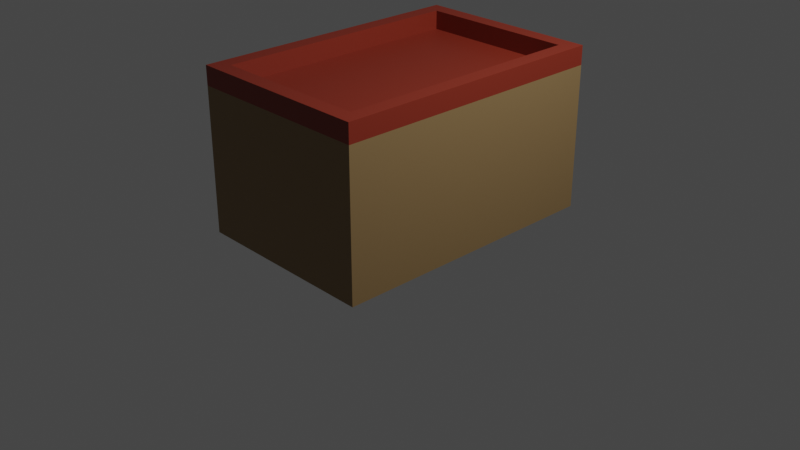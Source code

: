 # Source: desert_house.blend  (saved by Blender 2.80.75; exported with 4.5.12 LTS)
import bpy
from mathutils import Matrix  # noqa: F401  (used for matrix-valued properties, if any)

bpy.ops.wm.read_factory_settings(use_empty=True)
scene = bpy.context.scene
scene.name = 'Scene'

# ---- collections
col_collection = bpy.data.collections.new('Collection'); scene.collection.children.link(col_collection)

# ---- materials (node trees are filled in below, after node groups)
mat_material_001 = bpy.data.materials.new('Material.001')
mat_material_001.use_transparent_shadow = False
mat_material_002 = bpy.data.materials.new('Material.002')
mat_material_002.use_transparent_shadow = False

# ---- material node trees
mat_material_001.use_nodes = True; mat_material_001.node_tree.nodes.clear()
_N = mat_material_001.node_tree.nodes; _L = mat_material_001.node_tree.links
n0 = _N.new('ShaderNodeOutputMaterial'); n0.name = 'Material Output'; n0.location = (300, 300)
n1 = _N.new('ShaderNodeBsdfPrincipled'); n1.name = 'Principled BSDF'; n1.location = (10, 300)
n1.distribution = 'GGX'
n1.subsurface_method = 'BURLEY'
n1.inputs[0].default_value = (0.233, 0.02677, 0.01194, 1.0)
n1.inputs[3].default_value = 1.45
n1.inputs[27].default_value = (0.0, 0.0, 0.0, 1.0)
n1.inputs[28].default_value = 1.0
_L.new(n1.outputs[0], n0.inputs[0])
n0.is_active_output = True
mat_material_002.use_nodes = True; mat_material_002.node_tree.nodes.clear()
_N = mat_material_002.node_tree.nodes; _L = mat_material_002.node_tree.links
n0 = _N.new('ShaderNodeOutputMaterial'); n0.name = 'Material Output'; n0.location = (300, 300)
n1 = _N.new('ShaderNodeBsdfPrincipled'); n1.name = 'Principled BSDF'; n1.location = (10, 300)
n1.distribution = 'GGX'
n1.subsurface_method = 'BURLEY'
n1.inputs[0].default_value = (0.2598, 0.1661, 0.0712, 1.0)
n1.inputs[3].default_value = 1.45
n1.inputs[27].default_value = (0.0, 0.0, 0.0, 1.0)
n1.inputs[28].default_value = 1.0
_L.new(n1.outputs[0], n0.inputs[0])
n0.is_active_output = True

# ---- world
world_world = bpy.data.worlds.new('World'); scene.world = world_world
world_world.use_nodes = True; world_world.node_tree.nodes.clear()
_N = world_world.node_tree.nodes; _L = world_world.node_tree.links
n0 = _N.new('ShaderNodeOutputWorld'); n0.name = 'World Output'; n0.location = (300, 300)
n1 = _N.new('ShaderNodeBackground'); n1.name = 'Background'; n1.location = (10, 300)
n1.inputs[0].default_value = (0.05088, 0.05088, 0.05088, 1.0)
_L.new(n1.outputs[0], n0.inputs[0])
n0.is_active_output = True
world_world.color = (0.05088, 0.05088, 0.05088)
world_world.use_sun_shadow = False
world_world.sun_shadow_jitter_overblur = 0.0

# ---- cameras
cam_camera = bpy.data.cameras.new('Camera')
cam_camera.clip_end = 100.0
cam_camera.ortho_scale = 7.314

# ---- lights
light_light = bpy.data.lights.new('Light', 'POINT')
light_light.transmission_factor = 0.0
light_light.energy = 1000.0
light_light.shadow_soft_size = 0.1
light_light.shadow_maximum_resolution = 0.006
light_light.use_absolute_resolution = True

# ---- meshes
me_cube_001 = bpy.data.meshes.new('Cube.001')
me_cube_001.from_pydata([(-1.0, -1.5, -1.0), (-1.0, -1.5, 0.524), (-1.0, 1.5, -1.0), (-1.0, 1.5, 0.524), (1.0, -1.5, -1.0), (1.0, -1.5, 0.524), (1.0, 1.5, -1.0), (1.0, 1.5, 0.524), (-1.0, 0.5, -1.0), (-1.0, -0.5, -1.0), (-1.0, -0.5, 0.524), (-1.0, 0.5, 0.524), (1.0, -0.5, -1.0), (1.0, 0.5, -1.0), (1.0, 0.5, 0.524), (1.0, -0.5, 0.524), (-1.0, -1.5, 0.0), (-1.0, 1.5, 0.0), (1.0, 1.5, 0.0), (1.0, -1.5, 0.0), (1.0, 0.5, 0.0), (1.0, -0.5, 0.0), (-1.0, -0.5, 0.0), (-1.0, 0.5, 0.0), (-1.0, -1.5, 0.5), (-1.0, 1.5, 0.5), (1.0, 1.5, 0.5), (1.0, -1.5, 0.5), (1.0, 0.5, 0.5), (1.0, -0.5, 0.5), (-1.0, -0.5, 0.5), (-1.0, 0.5, 0.5), (0.5, 1.5, -1.0), (0.0, 1.5, -1.0), (-0.5, 1.5, -1.0), (-0.5, 1.5, 0.524), (0.0, 1.5, 0.524), (0.5, 1.5, 0.524), (-0.5, -1.5, -1.0), (0.0, -1.5, -1.0), (0.5, -1.5, -1.0), (0.5, -1.5, 0.524), (0.0, -1.5, 0.524), (-0.5, -1.5, 0.524), (0.5, 0.5, -1.0), (0.0, 0.5, -1.0), (-0.5, 0.5, -1.0), (0.5, -0.5, -1.0), (0.0, -0.5, -1.0), (-0.5, -0.5, -1.0), (0.5, -1.5, 0.0), (0.0, -1.5, 0.0), (-0.5, -1.5, 0.0), (-0.5, 1.5, 0.0), (0.0, 1.5, 0.0), (0.5, 1.5, 0.0), (0.5, -1.5, 0.5), (0.0, -1.5, 0.5), (-0.5, -1.5, 0.5), (-0.5, 1.5, 0.5), (0.0, 1.5, 0.5), (0.5, 1.5, 0.5), (-0.8361, 0.5, 0.724), (-0.8361, 1.336, 0.724), (0.5, 1.336, 0.724), (0.8361, 1.336, 0.724), (0.8361, -0.5, 0.724), (0.8361, -1.336, 0.724), (-0.5, -1.336, 0.724), (-0.8361, -1.336, 0.724), (-0.8361, -0.5, 0.724), (0.8361, 0.5, 0.724), (-0.5, 1.336, 0.724), (0.0, 1.336, 0.724), (0.5, -1.336, 0.724), (0.0, -1.336, 0.724), (0.0, 0.5, 0.0), (0.0, -0.5, 0.0), (0.0, -0.5, -1.0), (0.0, 0.5, -1.0), (-1.0, 0.5, 0.724), (-1.0, 1.5, 0.724), (0.5, 1.5, 0.724), (1.0, 1.5, 0.724), (1.0, -0.5, 0.724), (1.0, -1.5, 0.724), (-0.5, -1.5, 0.724), (-1.0, -1.5, 0.724), (-1.0, -0.5, 0.724), (1.0, 0.5, 0.724), (-0.5, 1.5, 0.724), (0.0, 1.5, 0.724), (0.5, -1.5, 0.724), (0.0, -1.5, 0.724), (0.5, 0.5, 0.524), (0.8361, 0.5, 0.524), (0.5, -0.5, 0.524), (0.8361, -0.5, 0.524), (-0.8361, 0.5, 0.524), (-0.5, 0.5, 0.524), (0.0, 0.5, 0.524), (-0.8361, -0.5, 0.524), (-0.5, -0.5, 0.524), (0.0, -0.5, 0.524), (0.5, 1.336, 0.524), (0.0, 1.336, 0.524), (-0.5, 1.336, 0.524), (0.5, -1.336, 0.524), (0.0, -1.336, 0.524), (-0.5, -1.336, 0.524), (-0.8361, 1.336, 0.524), (0.8361, 1.336, 0.524), (0.8361, -1.336, 0.524), (-0.8361, -1.336, 0.524), (-1.0, 0.3, 0.0), (-1.0, 0.3, -1.0), (0.0, 0.3, 0.0), (0.0, 0.3, -1.0), (-1.0, -0.3, 0.0), (-1.0, -0.3, -1.0), (0.0, -0.3, 0.0), (0.0, -0.3, -1.0), (0.0, 0.3, 0.0), (-1.0, 0.3, 0.0), (-1.0, -0.3, 0.0), (0.0, -0.3, 0.0), (0.0, 0.3, -0.1), (-1.0, 0.3, -0.1), (-1.0, -0.3, -0.1), (0.0, -0.3, -0.1), (-1.0, 0.5, 0.0), (-1.0, 0.5, -1.0), (-1.0, 0.3, 0.0), (-1.0, 0.3, -1.0), (-1.1, -0.5, 0.0), (-1.1, -0.5, -1.0), (-1.1, -0.3, 0.0), (-1.1, -0.3, -1.0), (-1.1, 0.5, 0.0), (-1.1, 0.5, -1.0), (-1.1, 0.3, 0.0), (-1.1, 0.3, -1.0), (-1.1, 0.3, 0.0), (-1.1, -0.3, 0.0), (-1.1, 0.3, -0.1), (-1.1, -0.3, -0.1)], [], [(31, 11, 3, 25), (61, 37, 7, 26), (29, 15, 5, 27), (58, 43, 1, 24), (47, 12, 4, 40), (36, 35, 90, 91), (43, 42, 93, 86), (15, 14, 89, 84), (32, 6, 13, 44), (44, 13, 12, 47), (26, 7, 14, 28), (28, 14, 15, 29), (24, 1, 10, 30), (30, 10, 11, 31), (8, 9, 78, 79), (0, 16, 22, 9), (13, 20, 21, 12), (6, 18, 20, 13), (38, 52, 16, 0), (12, 21, 19, 4), (32, 55, 18, 6), (8, 23, 17, 2), (22, 30, 31, 23), (16, 24, 30, 22), (20, 28, 29, 21), (18, 26, 28, 20), (52, 58, 24, 16), (21, 29, 27, 19), (55, 61, 26, 18), (23, 31, 25, 17), (17, 25, 59, 53), (53, 59, 60, 54), (54, 60, 61, 55), (19, 27, 56, 50), (50, 56, 57, 51), (51, 57, 58, 52), (2, 17, 53, 34), (34, 53, 54, 33), (33, 54, 55, 32), (4, 19, 50, 40), (40, 50, 51, 39), (39, 51, 52, 38), (8, 46, 49, 9), (46, 45, 48, 49), (45, 44, 47, 48), (2, 34, 46, 8), (34, 33, 45, 46), (33, 32, 44, 45), (35, 3, 81, 90), (1, 43, 86, 87), (42, 41, 92, 93), (14, 7, 83, 89), (41, 5, 85, 92), (3, 11, 80, 81), (5, 15, 84, 85), (11, 10, 88, 80), (10, 1, 87, 88), (9, 49, 38, 0), (49, 48, 39, 38), (48, 47, 40, 39), (27, 5, 41, 56), (56, 41, 42, 57), (57, 42, 43, 58), (25, 3, 35, 59), (59, 35, 36, 60), (60, 36, 37, 61), (72, 63, 110, 106), (63, 62, 98, 110), (66, 71, 95, 97), (71, 65, 111, 95), (68, 75, 108, 109), (62, 70, 101, 98), (75, 74, 107, 108), (70, 69, 113, 101), (74, 67, 112, 107), (69, 68, 109, 113), (64, 73, 105, 104), (67, 66, 97, 112), (7, 37, 82, 83), (37, 36, 91, 82), (62, 63, 81, 80), (64, 65, 83, 82), (66, 67, 85, 84), (68, 69, 87, 86), (69, 70, 88, 87), (70, 62, 80, 88), (65, 71, 89, 83), (71, 66, 84, 89), (63, 72, 90, 81), (72, 73, 91, 90), (73, 64, 82, 91), (67, 74, 92, 85), (74, 75, 93, 92), (75, 68, 86, 93), (102, 101, 113, 109), (106, 110, 98, 99), (99, 98, 101, 102), (95, 94, 96, 97), (94, 100, 103, 96), (100, 99, 102, 103), (111, 104, 94, 95), (104, 105, 100, 94), (105, 106, 99, 100), (97, 96, 107, 112), (96, 103, 108, 107), (103, 102, 109, 108), (65, 64, 104, 111), (73, 72, 106, 105), (78, 77, 76, 79), (77, 78, 121, 120), (79, 76, 116, 117), (114, 118, 124, 123), (114, 115, 117, 116), (8, 115, 133, 131), (76, 23, 114, 116), (8, 79, 117, 115), (119, 118, 120, 121), (119, 9, 135, 137), (22, 77, 120, 118), (78, 9, 119, 121), (128, 124, 143, 145), (118, 120, 125, 124), (120, 116, 122, 125), (116, 114, 123, 122), (126, 129, 128, 127), (125, 124, 128, 129), (122, 125, 129, 126), (123, 122, 126, 127), (132, 130, 138, 140), (115, 114, 132, 133), (114, 23, 130, 132), (23, 8, 131, 130), (135, 134, 136, 137), (138, 139, 141, 140), (133, 132, 140, 141), (9, 22, 134, 135), (131, 133, 141, 139), (22, 118, 136, 134), (130, 131, 139, 138), (118, 119, 137, 136), (143, 142, 144, 145), (127, 128, 145, 144), (124, 123, 142, 143), (123, 127, 144, 142)])
me_cube_001.polygons.foreach_set('material_index', [1, 1, 1, 1, 1, 0, 0, 0, 1, 1, 1, 1, 1, 1, 1, 1, 1, 1, 1, 1, 1, 1, 1, 1, 1, 1, 1, 1, 1, 1, 1, 1, 1, 1, 1, 1, 1, 1, 1, 1, 1, 1, 1, 1, 1, 1, 1, 1, 0, 0, 0, 0, 0, 0, 0, 0, 0, 1, 1, 1, 1, 1, 1, 1, 1, 1, 0, 0, 0, 0, 0, 0, 0, 0, 0, 0, 0, 0, 0, 0, 0, 0, 0, 0, 0, 0, 0, 0, 0, 0, 0, 0, 0, 0, 0, 0, 0, 0, 0, 0, 0, 0, 0, 0, 0, 0, 0, 0, 1, 1, 1, 1, 1, 1, 1, 1, 1, 1, 1, 1, 1, 1, 1, 1, 1, 1, 1, 1, 0, 1, 1, 1, 0, 0, 0, 0, 1, 0, 0, 0, 0, 1, 0, 1])
_uv = me_cube_001.uv_layers.new(name='UVMap')
_uv.uv.foreach_set('vector', [0.5625, 0.1667, 0.625, 0.1667, 0.625, 0.25, 0.5625, 0.25, 0.5625, 0.4375, 0.625, 0.4375, 0.625, 0.5, 0.5625, 0.5, 0.5625, 0.6667, 0.625, 0.6667, 0.625, 0.75, 0.5625, 0.75, 0.5625, 0.9375, 0.625, 0.9375, 0.625, 1.0, 0.5625, 1.0, 0.3125, 0.6667, 0.375, 0.6667, 0.375, 0.75, 0.3125, 0.75, 0.625, 0.375, 0.625, 0.3125, 0.625, 0.3125, 0.625, 0.375, 0.625, 0.9375, 0.625, 0.875, 0.625, 0.875, 0.625, 0.9375, 0.625, 0.6667, 0.625, 0.5833, 0.625, 0.5833, 0.625, 0.6667, 0.3125, 0.5, 0.375, 0.5, 0.375, 0.5833, 0.3125, 0.5833, 0.3125, 0.5833, 0.375, 0.5833, 0.375, 0.6667, 0.3125, 0.6667, 0.5625, 0.5, 0.625, 0.5, 0.625, 0.5833, 0.5625, 0.5833, 0.5625, 0.5833, 0.625, 0.5833, 0.625, 0.6667, 0.5625, 0.6667, 0.5625, 0.0, 0.625, 0.0, 0.625, 0.08333, 0.5625, 0.08333, 0.5625, 0.08333, 0.625, 0.08333, 0.625, 0.1667, 0.5625, 0.1667, 0.125, 0.5833, 0.125, 0.6667, 0.125, 0.6667, 0.125, 0.5833, 0.375, 0.0, 0.5, 0.0, 0.5, 0.08333, 0.375, 0.08333, 0.375, 0.5833, 0.5, 0.5833, 0.5, 0.6667, 0.375, 0.6667, 0.375, 0.5, 0.5, 0.5, 0.5, 0.5833, 0.375, 0.5833, 0.375, 0.9375, 0.5, 0.9375, 0.5, 1.0, 0.375, 1.0, 0.375, 0.6667, 0.5, 0.6667, 0.5, 0.75, 0.375, 0.75, 0.375, 0.4375, 0.5, 0.4375, 0.5, 0.5, 0.375, 0.5, 0.375, 0.1667, 0.5, 0.1667, 0.5, 0.25, 0.375, 0.25, 0.5, 0.08333, 0.5625, 0.08333, 0.5625, 0.1667, 0.5, 0.1667, 0.5, 0.0, 0.5625, 0.0, 0.5625, 0.08333, 0.5, 0.08333, 0.5, 0.5833, 0.5625, 0.5833, 0.5625, 0.6667, 0.5, 0.6667, 0.5, 0.5, 0.5625, 0.5, 0.5625, 0.5833, 0.5, 0.5833, 0.5, 0.9375, 0.5625, 0.9375, 0.5625, 1.0, 0.5, 1.0, 0.5, 0.6667, 0.5625, 0.6667, 0.5625, 0.75, 0.5, 0.75, 0.5, 0.4375, 0.5625, 0.4375, 0.5625, 0.5, 0.5, 0.5, 0.5, 0.1667, 0.5625, 0.1667, 0.5625, 0.25, 0.5, 0.25, 0.5, 0.25, 0.5625, 0.25, 0.5625, 0.3125, 0.5, 0.3125, 0.5, 0.3125, 0.5625, 0.3125, 0.5625, 0.375, 0.5, 0.375, 0.5, 0.375, 0.5625, 0.375, 0.5625, 0.4375, 0.5, 0.4375, 0.5, 0.75, 0.5625, 0.75, 0.5625, 0.8125, 0.5, 0.8125, 0.5, 0.8125, 0.5625, 0.8125, 0.5625, 0.875, 0.5, 0.875, 0.5, 0.875, 0.5625, 0.875, 0.5625, 0.9375, 0.5, 0.9375, 0.375, 0.25, 0.5, 0.25, 0.5, 0.3125, 0.375, 0.3125, 0.375, 0.3125, 0.5, 0.3125, 0.5, 0.375, 0.375, 0.375, 0.375, 0.375, 0.5, 0.375, 0.5, 0.4375, 0.375, 0.4375, 0.375, 0.75, 0.5, 0.75, 0.5, 0.8125, 0.375, 0.8125, 0.375, 0.8125, 0.5, 0.8125, 0.5, 0.875, 0.375, 0.875, 0.375, 0.875, 0.5, 0.875, 0.5, 0.9375, 0.375, 0.9375, 0.125, 0.5833, 0.1875, 0.5833, 0.1875, 0.6667, 0.125, 0.6667, 0.1875, 0.5833, 0.25, 0.5833, 0.25, 0.6667, 0.1875, 0.6667, 0.25, 0.5833, 0.3125, 0.5833, 0.3125, 0.6667, 0.25, 0.6667, 0.125, 0.5, 0.1875, 0.5, 0.1875, 0.5833, 0.125, 0.5833, 0.1875, 0.5, 0.25, 0.5, 0.25, 0.5833, 0.1875, 0.5833, 0.25, 0.5, 0.3125, 0.5, 0.3125, 0.5833, 0.25, 0.5833, 0.625, 0.3125, 0.625, 0.25, 0.625, 0.25, 0.625, 0.3125, 0.625, 1.0, 0.625, 0.9375, 0.625, 0.9375, 0.625, 1.0, 0.625, 0.875, 0.625, 0.8125, 0.625, 0.8125, 0.625, 0.875, 0.625, 0.5833, 0.625, 0.5, 0.625, 0.5, 0.625, 0.5833, 0.625, 0.8125, 0.625, 0.75, 0.625, 0.75, 0.625, 0.8125, 0.625, 0.25, 0.625, 0.1667, 0.625, 0.1667, 0.625, 0.25, 0.625, 0.75, 0.625, 0.6667, 0.625, 0.6667, 0.625, 0.75, 0.625, 0.1667, 0.625, 0.08333, 0.625, 0.08333, 0.625, 0.1667, 0.625, 0.08333, 0.625, 0.0, 0.625, 0.0, 0.625, 0.08333, 0.125, 0.6667, 0.1875, 0.6667, 0.1875, 0.75, 0.125, 0.75, 0.1875, 0.6667, 0.25, 0.6667, 0.25, 0.75, 0.1875, 0.75, 0.25, 0.6667, 0.3125, 0.6667, 0.3125, 0.75, 0.25, 0.75, 0.5625, 0.75, 0.625, 0.75, 0.625, 0.8125, 0.5625, 0.8125, 0.5625, 0.8125, 0.625, 0.8125, 0.625, 0.875, 0.5625, 0.875, 0.5625, 0.875, 0.625, 0.875, 0.625, 0.9375, 0.5625, 0.9375, 0.5625, 0.25, 0.625, 0.25, 0.625, 0.3125, 0.5625, 0.3125, 0.5625, 0.3125, 0.625, 0.3125, 0.625, 0.375, 0.5625, 0.375, 0.5625, 0.375, 0.625, 0.375, 0.625, 0.4375, 0.5625, 0.4375, 0.8125, 0.5137, 0.8545, 0.5137, 0.8545, 0.5137, 0.8125, 0.5137, 0.8545, 0.5137, 0.8545, 0.5833, 0.8545, 0.5833, 0.8545, 0.5137, 0.6455, 0.6667, 0.6455, 0.5833, 0.6455, 0.5833, 0.6455, 0.6667, 0.6455, 0.5833, 0.6455, 0.5137, 0.6455, 0.5137, 0.6455, 0.5833, 0.8125, 0.7363, 0.75, 0.7363, 0.75, 0.7363, 0.8125, 0.7363, 0.8545, 0.5833, 0.8545, 0.6667, 0.8545, 0.6667, 0.8545, 0.5833, 0.75, 0.7363, 0.6875, 0.7363, 0.6875, 0.7363, 0.75, 0.7363, 0.8545, 0.6667, 0.8545, 0.7363, 0.8545, 0.7363, 0.8545, 0.6667, 0.6875, 0.7363, 0.6455, 0.7363, 0.6455, 0.7363, 0.6875, 0.7363, 0.8545, 0.7363, 0.8125, 0.7363, 0.8125, 0.7363, 0.8545, 0.7363, 0.6875, 0.5137, 0.75, 0.5137, 0.75, 0.5137, 0.6875, 0.5137, 0.6455, 0.7363, 0.6455, 0.6667, 0.6455, 0.6667, 0.6455, 0.7363, 0.625, 0.5, 0.625, 0.4375, 0.625, 0.4375, 0.625, 0.5, 0.625, 0.4375, 0.625, 0.375, 0.625, 0.375, 0.625, 0.4375, 0.8545, 0.5833, 0.8545, 0.5137, 0.875, 0.5, 0.875, 0.5833, 0.6875, 0.5137, 0.6455, 0.5137, 0.625, 0.5, 0.6875, 0.5, 0.6455, 0.6667, 0.6455, 0.7363, 0.625, 0.75, 0.625, 0.6667, 0.8125, 0.7363, 0.8545, 0.7363, 0.875, 0.75, 0.8125, 0.75, 0.8545, 0.7363, 0.8545, 0.6667, 0.875, 0.6667, 0.875, 0.75, 0.8545, 0.6667, 0.8545, 0.5833, 0.875, 0.5833, 0.875, 0.6667, 0.6455, 0.5137, 0.6455, 0.5833, 0.625, 0.5833, 0.625, 0.5, 0.6455, 0.5833, 0.6455, 0.6667, 0.625, 0.6667, 0.625, 0.5833, 0.8545, 0.5137, 0.8125, 0.5137, 0.8125, 0.5, 0.875, 0.5, 0.8125, 0.5137, 0.75, 0.5137, 0.75, 0.5, 0.8125, 0.5, 0.75, 0.5137, 0.6875, 0.5137, 0.6875, 0.5, 0.75, 0.5, 0.6455, 0.7363, 0.6875, 0.7363, 0.6875, 0.75, 0.625, 0.75, 0.6875, 0.7363, 0.75, 0.7363, 0.75, 0.75, 0.6875, 0.75, 0.75, 0.7363, 0.8125, 0.7363, 0.8125, 0.75, 0.75, 0.75, 0.8125, 0.6667, 0.8545, 0.6667, 0.8545, 0.7363, 0.8125, 0.7363, 0.8125, 0.5137, 0.8545, 0.5137, 0.8545, 0.5833, 0.8125, 0.5833, 0.8125, 0.5833, 0.8545, 0.5833, 0.8545, 0.6667, 0.8125, 0.6667, 0.6455, 0.5833, 0.6875, 0.5833, 0.6875, 0.6667, 0.6455, 0.6667, 0.6875, 0.5833, 0.75, 0.5833, 0.75, 0.6667, 0.6875, 0.6667, 0.75, 0.5833, 0.8125, 0.5833, 0.8125, 0.6667, 0.75, 0.6667, 0.6455, 0.5137, 0.6875, 0.5137, 0.6875, 0.5833, 0.6455, 0.5833, 0.6875, 0.5137, 0.75, 0.5137, 0.75, 0.5833, 0.6875, 0.5833, 0.75, 0.5137, 0.8125, 0.5137, 0.8125, 0.5833, 0.75, 0.5833, 0.6455, 0.6667, 0.6875, 0.6667, 0.6875, 0.7363, 0.6455, 0.7363, 0.6875, 0.6667, 0.75, 0.6667, 0.75, 0.7363, 0.6875, 0.7363, 0.75, 0.6667, 0.8125, 0.6667, 0.8125, 0.7363, 0.75, 0.7363, 0.6455, 0.5137, 0.6875, 0.5137, 0.6875, 0.5137, 0.6455, 0.5137, 0.75, 0.5137, 0.8125, 0.5137, 0.8125, 0.5137, 0.75, 0.5137, 0.375, 0.08333, 0.5, 0.08333, 0.5, 0.1667, 0.375, 0.1667, 0.5, 0.08333, 0.375, 0.08333, 0.375, 0.08333, 0.5, 0.08333, 0.375, 0.1667, 0.5, 0.1667, 0.5, 0.1667, 0.375, 0.1667, 0.0, 0.0, 0.0, 0.0, 0.0, 0.0, 0.0, 0.0, 0.5, 0.1667, 0.375, 0.1667, 0.375, 0.1667, 0.5, 0.1667, 0.125, 0.5833, 0.125, 0.5833, 0.125, 0.5833, 0.125, 0.5833, 0.5, 0.1667, 0.5, 0.1667, 0.5, 0.1667, 0.5, 0.1667, 0.125, 0.5833, 0.125, 0.5833, 0.125, 0.5833, 0.125, 0.5833, 0.375, 0.08333, 0.5, 0.08333, 0.5, 0.08333, 0.375, 0.08333, 0.125, 0.6667, 0.125, 0.6667, 0.125, 0.6667, 0.125, 0.6667, 0.5, 0.08333, 0.5, 0.08333, 0.5, 0.08333, 0.5, 0.08333, 0.125, 0.6667, 0.125, 0.6667, 0.125, 0.6667, 0.125, 0.6667, 0.5, 0.08333, 0.5, 0.08333, 0.5, 0.08333, 0.5, 0.08333, 0.5, 0.08333, 0.5, 0.08333, 0.5, 0.08333, 0.5, 0.08333, 0.0, 0.0, 0.0, 0.0, 0.0, 0.0, 0.0, 0.0, 0.5, 0.1667, 0.5, 0.1667, 0.5, 0.1667, 0.5, 0.1667, 0.5, 0.1667, 0.5, 0.08333, 0.5, 0.08333, 0.5, 0.1667, 0.5, 0.08333, 0.5, 0.08333, 0.5, 0.08333, 0.5, 0.08333, 0.0, 0.0, 0.0, 0.0, 0.0, 0.0, 0.0, 0.0, 0.5, 0.1667, 0.5, 0.1667, 0.5, 0.1667, 0.5, 0.1667, 0.5, 0.1667, 0.5, 0.1667, 0.5, 0.1667, 0.5, 0.1667, 0.375, 0.1667, 0.5, 0.1667, 0.5, 0.1667, 0.375, 0.1667, 0.5, 0.1667, 0.5, 0.1667, 0.5, 0.1667, 0.5, 0.1667, 0.5, 0.1667, 0.375, 0.1667, 0.375, 0.1667, 0.5, 0.1667, 0.375, 0.08333, 0.5, 0.08333, 0.5, 0.08333, 0.375, 0.08333, 0.5, 0.1667, 0.375, 0.1667, 0.375, 0.1667, 0.5, 0.1667, 0.375, 0.1667, 0.5, 0.1667, 0.5, 0.1667, 0.375, 0.1667, 0.375, 0.08333, 0.5, 0.08333, 0.5, 0.08333, 0.375, 0.08333, 0.125, 0.5833, 0.125, 0.5833, 0.125, 0.5833, 0.125, 0.5833, 0.5, 0.08333, 0.5, 0.08333, 0.5, 0.08333, 0.5, 0.08333, 0.5, 0.1667, 0.375, 0.1667, 0.375, 0.1667, 0.5, 0.1667, 0.5, 0.08333, 0.375, 0.08333, 0.375, 0.08333, 0.5, 0.08333, 0.0, 0.0, 0.0, 0.0, 0.0, 0.0, 0.0, 0.0, 0.5, 0.1667, 0.5, 0.08333, 0.5, 0.08333, 0.5, 0.1667, 0.0, 0.0, 0.0, 0.0, 0.0, 0.0, 0.0, 0.0, 0.5, 0.1667, 0.5, 0.1667, 0.5, 0.1667, 0.5, 0.1667])
me_cube_001.materials.append(mat_material_001)
me_cube_001.materials.append(mat_material_002)
me_cube_001.use_remesh_preserve_volume = False
me_cube_001.use_remesh_preserve_attributes = False
me_cube_001.use_mirror_vertex_groups = False
me_cube_001.update()

# ---- objects
ob_light = bpy.data.objects.new('Light', light_light)
ob_camera = bpy.data.objects.new('Camera', cam_camera)
ob_cube = bpy.data.objects.new('Cube', me_cube_001)

# ---- transforms, parenting, visibility, modifiers, constraints
ob_light.location = (4.076, 1.005, 5.904)
ob_light.rotation_euler = (0.6503, 0.05522, 1.866)
ob_light.lock_rotations_4d = False
ob_light.empty_display_type = 'ARROWS'
ob_light.color = (0.0, 0.0, 0.0, 0.0)
ob_light.lineart.crease_threshold = 0.0
ob_camera.location = (7.359, -6.926, 4.958)
ob_camera.rotation_euler = (1.109, 0.0, 0.8149)
ob_camera.lock_rotations_4d = False
ob_camera.empty_display_type = 'ARROWS'
ob_camera.color = (0.0, 0.0, 0.0, 0.0)
ob_camera.display_type = 'WIRE'
ob_camera.lineart.crease_threshold = 0.0
ob_cube.location = (0.0, 0.0, 1.0)
ob_cube.lineart.crease_threshold = 0.0

# ---- collection membership
col_collection.objects.link(ob_light)
col_collection.objects.link(ob_camera)
col_collection.objects.link(ob_cube)

# ---- scene / render settings (as saved in the file)
scene.camera = ob_camera
scene.frame_start = 1; scene.frame_end = 250; scene.frame_set(1)
scene.render.engine = 'BLENDER_EEVEE_NEXT'
scene.cycles.use_denoising = False
scene.cycles.samples = 128
scene.cycles.sampling_pattern = 'TABULATED_SOBOL'
scene.cycles.use_adaptive_sampling = False
scene.cycles.use_light_tree = False
scene.view_settings.view_transform = 'Filmic'
bpy.context.view_layer.update()
